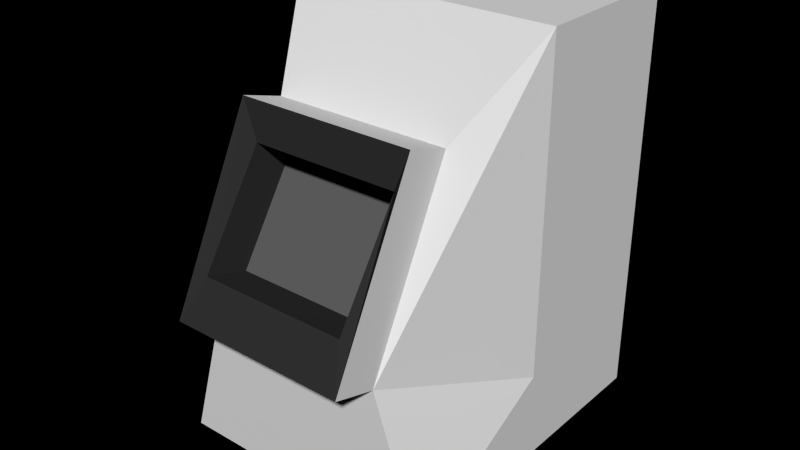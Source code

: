# Source: ordi_seul_.blend  (saved by Blender 2.68.0; exported with 4.5.12 LTS)
import bpy
from mathutils import Matrix  # noqa: F401  (used for matrix-valued properties, if any)

bpy.ops.wm.read_factory_settings(use_empty=True)
scene = bpy.context.scene
scene.name = 'Scene'

# ---- collections
col_collection_2 = bpy.data.collections.new('Collection 2'); scene.collection.children.link(col_collection_2)

# ---- materials (node trees are filled in below, after node groups)
mat_material = bpy.data.materials.new('Material')
mat_material.alpha_threshold = 0.0
mat_material.use_transparent_shadow = False
mat_material.roughness = 0.5
mat_material.line_color = (0.0, 0.0, 0.0, 1.0)
mat_material_001 = bpy.data.materials.new('Material.001')
mat_material_001.alpha_threshold = 0.0
mat_material_001.use_transparent_shadow = False
mat_material_001.roughness = 0.5
mat_material_001.specular_intensity = 0.6174
mat_material_001.line_color = (0.0, 0.0, 0.0, 1.0)
mat_material_020 = bpy.data.materials.new('Material.020')
mat_material_020.alpha_threshold = 0.0
mat_material_020.use_transparent_shadow = False
mat_material_020.diffuse_color = (0.0331, 0.0331, 0.0331, 1.0)
mat_material_020.specular_color = (0.0, 0.0, 0.0)
mat_material_020.roughness = 0.5
mat_material_020.specular_intensity = 0.8456
mat_material_020.line_color = (0.0, 0.0, 0.0, 1.0)
mat_material_023 = bpy.data.materials.new('Material.023')
mat_material_023.alpha_threshold = 0.0
mat_material_023.use_transparent_shadow = False
mat_material_023.diffuse_color = (0.1193, 0.1193, 0.1193, 1.0)
mat_material_023.roughness = 0.5
mat_material_023.specular_intensity = 0.7617
mat_material_023.line_color = (0.0, 0.0, 0.0, 1.0)

# ---- material node trees

# ---- world
world_world = bpy.data.worlds.new('World'); scene.world = world_world
world_world.color = (0.0, 0.0, 0.0)
world_world.use_sun_shadow = False
world_world.sun_shadow_jitter_overblur = 0.0
world_world.cycles.sampling_method = 'MANUAL'
world_world.cycles.sample_map_resolution = 256

# ---- meshes
me_cube_004 = bpy.data.meshes.new('Cube.004')
me_cube_004.from_pydata([(-0.6742, -1.01, 0.01694), (-0.6742, 0.9905, 0.01694), (1.326, 0.9905, 0.01694), (1.326, -1.01, 0.01694), (-0.1456, -0.6754, 0.8089), (-0.1456, 0.6563, 0.8089), (1.326, 0.9905, 1.026), (1.326, -1.01, 1.026), (-0.1456, -0.009507, 0.8089), (-0.6952, 0.6563, 0.3691), (-0.6742, -0.009507, 0.01694), (-0.6952, -0.6754, 0.3691), (0.3258, 0.9905, 1.026), (1.326, 0.9905, 0.2315), (0.3258, 0.9905, 0.01694), (1.326, -0.009507, 1.026), (1.326, -1.01, 0.2315), (1.326, -0.009507, 0.01694), (0.3258, -1.01, 1.026), (0.3258, -1.01, 0.01694), (-0.6952, -0.009507, 0.3691), (0.3258, 0.9905, 0.2315), (1.326, -0.009507, 0.2315), (0.3258, -1.01, 0.2315), (0.3258, -0.009507, 0.01694), (0.3258, -0.009507, 1.026), (-0.1491, -0.5623, 0.7135), (-0.1491, 0.5541, 0.7135), (-0.1491, 0.09276, 0.7135), (-0.5545, 0.5541, 0.4645), (-0.5545, -0.5623, 0.4645), (-0.5545, 0.09276, 0.4645), (-0.4164, -0.6782, 0.8421), (-0.4164, 0.6535, 0.8421), (-0.4164, -0.01235, 0.8421), (-0.966, 0.6535, 0.4022), (-0.966, -0.6782, 0.4022), (-0.966, -0.01235, 0.4022), (-0.4199, -0.5651, 0.7466), (-0.4199, 0.5512, 0.7466), (-0.4199, 0.08992, 0.7466), (-0.8253, 0.5512, 0.4977), (-0.8253, -0.5651, 0.4977), (-0.8253, 0.08992, 0.4977)], [], [(27, 28, 40, 39), (20, 9, 1, 10), (21, 13, 2, 14), (22, 16, 3, 17), (23, 11, 0, 19), (24, 14, 2, 17), (25, 12, 5, 8), (11, 20, 10, 0), (29, 27, 39, 41), (9, 21, 14, 1), (5, 12, 21, 9), (12, 6, 13, 21), (13, 22, 17, 2), (6, 15, 22, 13), (15, 7, 16, 22), (16, 23, 19, 3), (7, 18, 23, 16), (18, 4, 11, 23), (19, 24, 17, 3), (0, 10, 24, 19), (10, 1, 14, 24), (18, 25, 8, 4), (7, 15, 25, 18), (15, 6, 12, 25), (26, 28, 27, 29, 31, 30), (26, 30, 42, 38), (30, 31, 43, 42), (20, 11, 36, 37), (8, 5, 33, 34), (34, 33, 39, 40), (37, 36, 42, 43), (35, 37, 43, 41), (32, 34, 40, 38), (33, 35, 41, 39), (36, 32, 38, 42), (5, 9, 35, 33), (9, 20, 37, 35), (31, 29, 41, 43), (28, 26, 38, 40), (4, 8, 34, 32), (11, 4, 32, 36)])
me_cube_004.polygons.foreach_set('material_index', [2, 0, 0, 0, 0, 0, 0, 0, 2, 0, 0, 0, 0, 0, 0, 0, 0, 0, 0, 0, 0, 0, 0, 0, 3, 2, 2, 0, 0, 2, 2, 2, 2, 2, 2, 0, 0, 2, 2, 0, 0])
_uv = me_cube_004.uv_layers.new(name='UVMap')
_uv.uv.foreach_set('vector', [0.4481, 0.4511, 0.4859, 0.4421, 0.4859, 0.4421, 0.4481, 0.4511, 0.8062, 0.3875, 0.875, 0.3875, 0.9114, 0.2774, 0.8077, 0.2774, 1.032, 0.2985, 1.253, 0.2148, 1.253, 0.0927, 1.032, 0.2122, 1.063, 0.2148, 0.8734, 0.2148, 0.8734, 0.0927, 1.063, 0.0927, 0.7639, 0.2985, 0.7375, 0.3875, 0.704, 0.2774, 0.7639, 0.2122, 0.898, 0.2122, 1.032, 0.2122, 1.253, 0.0927, 1.063, 0.0927, 0.898, 0.6182, 1.032, 0.6182, 0.9281, 0.5271, 0.8496, 0.5271, 0.7375, 0.3875, 0.8062, 0.3875, 0.8077, 0.2774, 0.704, 0.2774, 0.4367, 0.3581, 0.4481, 0.4511, 0.4481, 0.4511, 0.4367, 0.3581, 0.875, 0.3875, 1.032, 0.2985, 1.032, 0.2122, 0.9114, 0.2774, 0.9281, 0.5271, 1.032, 0.6182, 1.032, 0.2985, 0.875, 0.3875, 1.032, 0.6182, 1.253, 0.6672, 1.253, 0.2148, 1.032, 0.2985, 1.253, 0.2148, 1.063, 0.2148, 1.063, 0.0927, 1.253, 0.0927, 1.253, 0.6672, 1.063, 0.6672, 1.063, 0.2148, 1.253, 0.2148, 1.063, 0.6672, 0.8734, 0.6672, 0.8734, 0.2148, 1.063, 0.2148, 0.8734, 0.2148, 0.7639, 0.2985, 0.7639, 0.2122, 0.8734, 0.0927, 0.8734, 0.6672, 0.7639, 0.6182, 0.7639, 0.2985, 0.8734, 0.2148, 0.7639, 0.6182, 0.7712, 0.5271, 0.7375, 0.3875, 0.7639, 0.2985, 0.7639, 0.2122, 0.898, 0.2122, 1.063, 0.0927, 0.8734, 0.0927, 0.704, 0.2774, 0.8077, 0.2774, 0.898, 0.2122, 0.7639, 0.2122, 0.8077, 0.2774, 0.9114, 0.2774, 1.032, 0.2122, 0.898, 0.2122, 0.7639, 0.6182, 0.898, 0.6182, 0.8496, 0.5271, 0.7712, 0.5271, 0.8734, 0.6672, 1.063, 0.6672, 0.898, 0.6182, 0.7639, 0.6182, 1.063, 0.6672, 1.253, 0.6672, 1.032, 0.6182, 0.898, 0.6182, 0.5421, 0.4288, 0.4859, 0.4421, 0.4481, 0.4511, 0.4367, 0.3581, 0.4727, 0.3477, 0.5263, 0.3323, 0.5421, 0.4288, 0.5263, 0.3323, 0.5263, 0.3323, 0.5421, 0.4288, 0.5263, 0.3323, 0.4727, 0.3477, 0.4727, 0.3477, 0.5263, 0.3323, 0.8062, 0.3875, 0.7375, 0.3875, 0.7375, 0.3875, 0.8062, 0.3875, 0.8496, 0.5271, 0.9281, 0.5271, 0.9281, 0.5271, 0.8496, 0.5271, 0.8496, 0.5271, 0.9281, 0.5271, 0.9156, 0.512, 0.8613, 0.512, 0.8062, 0.3875, 0.7375, 0.3875, 0.7574, 0.3975, 0.8272, 0.3975, 0.875, 0.3875, 0.8062, 0.3875, 0.8272, 0.3975, 0.8764, 0.3975, 0.7712, 0.5271, 0.8496, 0.5271, 0.8613, 0.512, 0.7842, 0.512, 0.9281, 0.5271, 0.875, 0.3875, 0.8764, 0.3975, 0.9156, 0.512, 0.7375, 0.3875, 0.7712, 0.5271, 0.7842, 0.512, 0.7574, 0.3975, 0.9281, 0.5271, 0.875, 0.3875, 0.875, 0.3875, 0.9281, 0.5271, 0.875, 0.3875, 0.8062, 0.3875, 0.8062, 0.3875, 0.875, 0.3875, 0.4727, 0.3477, 0.4367, 0.3581, 0.4367, 0.3581, 0.4727, 0.3477, 0.4859, 0.4421, 0.5421, 0.4288, 0.5421, 0.4288, 0.4859, 0.4421, 0.7712, 0.5271, 0.8496, 0.5271, 0.8496, 0.5271, 0.7712, 0.5271, 0.7375, 0.3875, 0.7712, 0.5271, 0.7712, 0.5271, 0.7375, 0.3875])
me_cube_004.materials.append(mat_material)
me_cube_004.materials.append(mat_material_001)
me_cube_004.materials.append(mat_material_020)
me_cube_004.materials.append(mat_material_023)
me_cube_004.use_remesh_preserve_volume = False
me_cube_004.use_remesh_preserve_attributes = False
me_cube_004.use_mirror_vertex_groups = False
me_cube_004.update()

# ---- objects
ob_ordinateur_s_1 = bpy.data.objects.new('ordinateur s 1', me_cube_004)

# ---- transforms, parenting, visibility, modifiers, constraints
ob_ordinateur_s_1.location = (0.0, 0.0, 0.0)
ob_ordinateur_s_1.rotation_euler = (0.0, -0.0, 1.571)
ob_ordinateur_s_1.scale = (0.3448, 0.2883, 0.865)
ob_ordinateur_s_1.lineart.crease_threshold = 0.0

# ---- collection membership
col_collection_2.objects.link(ob_ordinateur_s_1)

# ---- scene / render settings (as saved in the file)
scene.frame_start = 1; scene.frame_end = 50; scene.frame_set(0)
scene.render.engine = 'BLENDER_EEVEE_NEXT'
scene.render.image_settings.color_mode = 'RGB'
scene.render.image_settings.compression = 90
scene.render.resolution_percentage = 50
scene.render.dither_intensity = 0.0
scene.cycles.use_denoising = False
scene.cycles.samples = 10
scene.cycles.sampling_pattern = 'TABULATED_SOBOL'
scene.cycles.light_sampling_threshold = 0.0
scene.cycles.use_adaptive_sampling = False
scene.cycles.use_light_tree = False
scene.cycles.blur_glossy = 0.0
scene.cycles.volume_bounces = 1
scene.cycles.pixel_filter_type = 'GAUSSIAN'
scene.cycles.sample_clamp_indirect = 0.0
scene.view_settings.view_transform = 'Standard'
bpy.context.view_layer.update()

# ---- added for rendering (the .blend has no active camera and no usable light): camera, sun
cam_auto = bpy.data.cameras.new('AutoCamera')
cam_auto.lens = 50.0
cam_auto.sensor_width = 36.0
cam_auto.clip_end = 1000.0
ob_auto_camera = bpy.data.objects.new('AutoCamera', cam_auto)
scene.collection.objects.link(ob_auto_camera)
ob_auto_camera.location = (1.21583, -1.39367, 1.42156)
ob_auto_camera.rotation_euler = (1.09748, -7.21219e-08, 0.694738)
scene.camera = ob_auto_camera
light_auto_sun = bpy.data.lights.new('AutoSun', 'SUN')
light_auto_sun.energy = 3.0
light_auto_sun.angle = 0.0523599
ob_auto_sun = bpy.data.objects.new('AutoSun', light_auto_sun)
scene.collection.objects.link(ob_auto_sun)
ob_auto_sun.rotation_euler = (0.872665, 0.174533, 0.523599)
bpy.context.view_layer.update()
